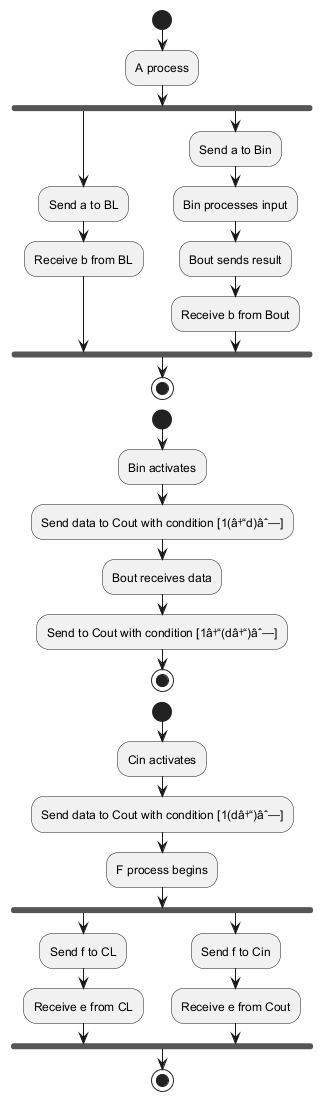

The diagram above was rendered by PlantUML. Its source (embedded in the PNG):
@startuml
start
:A process;
fork
  :Send a to BL;
  :Receive b from BL;
fork again
  :Send a to Bin;
  :Bin processes input;
  :Bout sends result;
  :Receive b from Bout;
end fork
stop

start
:Bin activates;
:Send data to Cout with condition [1(â†“d)âˆ—];
:Bout receives data;
:Send to Cout with condition [1â†“(dâ†“)âˆ—];
stop

start
:Cin activates;
:Send data to Cout with condition [1(dâ†“)âˆ—];
:F process begins;
fork
  :Send f to CL;
  :Receive e from CL;
fork again
  :Send f to Cin;
  :Receive e from Cout;
end fork
stop
@enduml